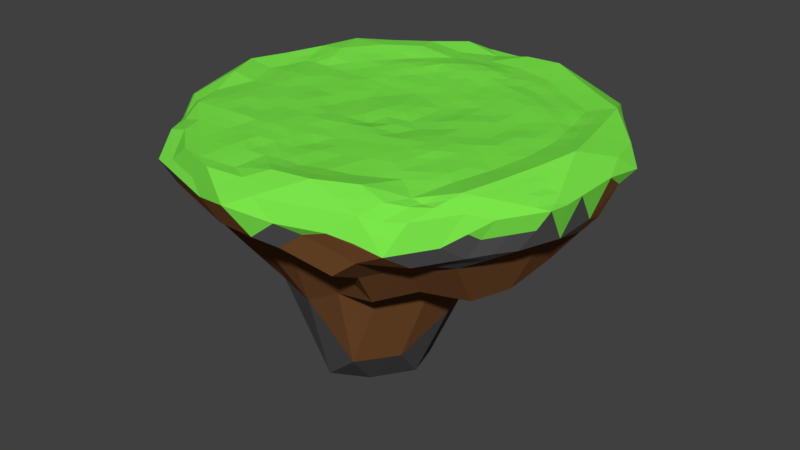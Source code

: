 # Source: islandforportal.blend  (saved by Blender 2.77.0; exported with 4.5.12 LTS)
import bpy
from mathutils import Matrix  # noqa: F401  (used for matrix-valued properties, if any)

bpy.ops.wm.read_factory_settings(use_empty=True)
scene = bpy.context.scene
scene.name = 'Scene'

# ---- collections
col_collection_1 = bpy.data.collections.new('Collection 1'); scene.collection.children.link(col_collection_1)

# ---- materials (node trees are filled in below, after node groups)
mat_grass = bpy.data.materials.new('grass')
mat_grass.alpha_threshold = 0.0
mat_grass.use_transparent_shadow = False
mat_grass.diffuse_color = (0.1978, 0.8, 0.06845, 1.0)
mat_grass.roughness = 0.5
mat_grass.specular_intensity = 0.0
mat_rock = bpy.data.materials.new('rock')
mat_rock.alpha_threshold = 0.0
mat_rock.use_transparent_shadow = False
mat_rock.diffuse_color = (0.09084, 0.09084, 0.09084, 1.0)
mat_rock.roughness = 0.5
mat_rock.specular_intensity = 0.0
mat_ground = bpy.data.materials.new('ground')
mat_ground.alpha_threshold = 0.0
mat_ground.use_transparent_shadow = False
mat_ground.diffuse_color = (0.1734, 0.07361, 0.02581, 1.0)
mat_ground.roughness = 0.5

# ---- material node trees

# ---- world
world_world = bpy.data.worlds.new('World'); scene.world = world_world
world_world.color = (0.05088, 0.05088, 0.05088)
world_world.use_sun_shadow = False
world_world.sun_shadow_jitter_overblur = 0.0
world_world.cycles.sampling_method = 'MANUAL'

# ---- meshes
me_icosphere = bpy.data.meshes.new('Icosphere')
me_icosphere.from_pydata([(0.2334, 0.1498, 6.737), (51.34, 37.28, 7.218), (-19.29, 60.23, 7.218), (-62.94, 0.1512, 7.218), (-19.29, -59.93, 4.873), (51.1, -36.98, 7.133), (19.75, 60.23, -9.336), (-50.87, 37.28, -9.336), (-50.87, -36.98, -9.336), (19.75, -59.93, -12.78), (63.4, 0.1512, -14.51), (0.2334, 0.1512, -63.1), (-11.24, 35.45, 7.603), (30.25, 21.96, 7.333), (18.8, 57.29, 8.464), (60.31, 0.1512, 8.464), (30.26, -21.67, 7.541), (-36.9, 0.1506, 7.166), (-48.37, 35.46, 8.464), (-11.24, -35.16, 7.389), (-48.37, -35.16, 6.116), (18.8, -56.99, 8.464), (67.4, 21.98, -2.1), (67.4, -21.67, 1.406), (0.2334, 70.78, 0.3102), (41.75, 57.29, 0.2723), (-66.94, 21.98, -2.062), (-41.28, 57.29, -2.062), (-41.28, -56.99, -3.141), (-66.94, -21.67, 0.3102), (42.23, -56.99, -5.781), (0.2334, -70.47, 0.3102), (48.84, 35.46, -10.8), (-18.33, 57.29, -16.49), (-59.84, 0.1512, -15.21), (-18.33, -56.99, -14.16), (48.84, -35.16, -15.85), (11.71, 35.46, -31.0), (37.36, 0.1512, -31.06), (-29.81, 21.98, -22.8), (-29.81, -21.67, -41.61), (11.71, -35.16, -60.6), (-7.413, 23.68, 6.228), (-3.591, 11.92, 5.863), (37.3, 27.08, 6.741), (44.32, 32.18, 6.031), (6.104, 58.27, 7.703), (-6.592, 59.25, 4.957), (57.32, 12.53, 7.703), (54.33, 24.9, 7.291), (37.3, -26.78, 6.809), (44.32, -31.88, 6.041), (-24.49, 0.1516, 6.664), (-12.14, 0.1512, 5.864), (-53.23, 23.69, 7.703), (-58.08, 11.92, 7.291), (-7.403, -23.36, 7.196), (-3.596, -11.63, 6.428), (-38.68, -43.42, 5.366), (-28.98, -51.67, 4.957), (29.65, -50.32, 7.703), (40.44, -43.65, 4.804), (62.05, 27.08, 2.655), (56.69, 32.18, 4.961), (66.07, -14.4, -9.668), (64.74, -7.124, -12.09), (-6.273, 67.26, 2.693), (-12.78, 63.74, 4.961), (34.42, 58.27, -4.524), (27.08, 59.25, -6.913), (-65.6, 14.7, 2.693), (-64.27, 7.426, 4.961), (-44.48, 50.62, -4.486), (-47.67, 43.95, -6.913), (-33.95, -57.97, -0.7375), (-26.62, -58.95, 4.961), (-61.58, -26.77, -9.016), (-56.23, -31.88, -11.44), (44.82, -50.32, 2.013), (47.83, -43.65, 4.525), (6.74, -66.96, -7.937), (13.25, -63.44, -10.36), (39.14, 43.72, -16.12), (29.45, 51.97, -9.924), (-29.18, 50.62, -10.47), (-40.03, 43.95, -9.924), (-56.85, -12.23, -14.85), (-53.86, -24.6, -14.35), (-5.637, -57.97, -13.8), (7.058, -58.95, -13.29), (53.69, -23.39, -15.48), (58.55, -11.62, -14.99), (14.39, 43.72, -20.09), (17.07, 51.97, -17.48), (24.99, 0.1512, -47.86), (12.61, 0.1512, -74.44), (-36.83, 27.08, -20.09), (-43.85, 32.18, -11.85), (-36.83, -26.77, -28.7), (-43.85, -31.88, -17.48), (14.39, -43.42, -32.45), (17.07, -51.67, -15.17), (-16.6, 51.97, 5.969), (-13.92, 43.72, 6.666), (10.25, 7.426, 5.863), (20.25, 14.69, 6.345), (40.49, 43.95, 7.292), (29.65, 50.62, 7.703), (54.25, -24.6, 7.3), (57.32, -12.23, 7.703), (10.25, -7.125, 6.095), (20.23, -14.38, 6.936), (-54.26, 0.1512, 5.969), (-45.59, 0.1534, 6.886), (-28.98, 51.97, 7.291), (-38.68, 43.72, 7.707), (-16.61, -51.69, 6.127), (-13.93, -43.44, 6.925), (-58.08, -11.62, 7.291), (-53.23, -23.39, 5.366), (-6.592, -58.95, 4.96), (6.104, -57.97, 7.703), (64.74, 7.426, -12.09), (66.07, 14.7, -4.523), (56.35, -31.88, 5.199), (61.87, -26.77, 3.36), (13.25, 63.74, -6.913), (6.74, 67.26, -4.486), (48.14, 43.95, 4.923), (44.94, 50.62, 2.655), (-56.23, 32.18, -6.913), (-61.58, 27.08, -4.486), (-26.62, 59.25, 4.961), (-33.95, 58.27, 2.693), (-47.67, -43.65, -6.913), (-44.48, -50.32, -4.486), (-64.27, -7.124, 4.961), (-65.6, -14.4, 2.693), (27.08, -58.95, -15.54), (34.42, -57.97, -9.668), (-12.78, -63.44, 4.961), (-6.273, -66.96, 2.693), (58.55, 11.92, -9.924), (53.69, 23.69, -10.47), (7.058, 59.25, -15.63), (-5.637, 58.27, -16.12), (-53.86, 24.9, -14.35), (-56.85, 12.53, -14.85), (-40.03, -43.65, -9.924), (-29.18, -50.32, -10.47), (29.45, -51.67, -18.4), (39.14, -43.42, -15.48), (4.058, 11.92, -48.74), (7.882, 23.69, -32.32), (54.72, 0.1512, -25.71), (46.04, 0.1512, -28.62), (-9.78, 7.426, -48.74), (-19.79, 14.7, -41.96), (-9.78, -7.124, -74.55), (-19.79, -14.4, -61.34), (4.058, -11.62, -74.89), (7.882, -23.39, -74.08), (28.81, -11.62, -47.05), (20.26, -23.39, -60.6), (41.19, -11.62, -29.25), (45.01, -23.39, -32.46), (24.08, -35.16, -29.55), (36.46, -35.16, -27.34), (-2.131, -30.67, -72.94), (-15.97, -26.17, -47.55), (1.694, -42.44, -39.91), (-8.319, -49.71, -21.95), (-25.98, -33.44, -39.73), (-22.16, -45.21, -27.34), (-29.81, -7.124, -41.52), (-29.81, 7.426, -31.48), (-39.82, -14.4, -29.27), (-49.83, -7.124, -18.7), (-39.82, 14.7, -20.94), (-49.83, 7.426, -22.97), (-15.97, 26.47, -49.18), (-2.131, 30.97, -49.18), (-25.98, 33.75, -38.18), (-22.16, 45.52, -36.42), (1.694, 42.74, -38.18), (-8.319, 50.01, -36.42), (20.26, 23.69, -31.43), (28.81, 11.92, -31.49), (24.08, 35.46, -29.21), (36.46, 35.46, -18.7), (41.19, 11.92, -29.21), (45.01, 23.69, -27.27), (61.21, -26.17, -10.09), (55.21, -30.67, -12.94), (58.87, -33.44, 0.7031), (50.75, -45.22, -5.111), (46.47, -42.44, -12.97), (45.0, -49.71, -10.8), (-5.955, -65.98, -8.363), (-12.14, -61.48, -11.26), (-13.6, -65.98, -3.151), (-27.44, -61.48, -3.151), (-25.98, -56.99, -11.26), (-33.63, -56.99, -8.363), (-64.57, -14.4, -9.442), (-62.21, -7.124, -12.32), (-66.94, -7.124, -4.226), (-66.94, 7.426, -4.226), (-62.21, 7.426, -12.32), (-64.57, 14.7, -9.442), (-33.63, 57.29, -4.927), (-25.98, 57.29, -7.866), (-27.44, 61.78, 0.2806), (-13.6, 66.28, 0.2806), (-12.14, 61.78, -7.866), (-5.955, 66.28, -4.927), (44.11, 50.01, -4.964), (46.47, 42.74, -7.903), (50.3, 45.52, -2.115), (58.85, 33.75, -2.115), (55.03, 30.97, -7.903), (61.21, 26.47, -4.964), (27.91, -61.48, -2.062), (14.07, -65.98, -2.062), (34.1, -56.99, 3.112), (26.45, -56.99, 5.79), (6.422, -65.98, 3.112), (12.61, -61.48, 5.79), (-49.83, -45.22, -2.062), (-58.38, -33.44, -2.062), (-43.64, -49.71, 3.112), (-46.01, -42.44, 3.443), (-60.75, -26.17, 3.112), (-54.56, -30.67, 3.443), (-58.38, 33.75, 0.3095), (-49.83, 45.52, -2.062), (-60.75, 26.47, 3.112), (-54.56, 30.97, 5.79), (-43.64, 50.01, 3.112), (-46.01, 42.74, 5.79), (14.07, 66.28, -2.062), (27.91, 61.78, -2.1), (6.422, 66.28, 3.112), (12.61, 61.78, 5.79), (34.1, 57.29, 3.074), (26.45, 57.29, 5.79), (67.4, 7.426, 0.3095), (67.4, -7.124, 0.3095), (65.04, 14.7, 3.112), (62.67, 7.426, 5.79), (65.04, -14.4, 3.112), (62.67, -7.124, 5.79), (26.46, -33.46, 6.978), (22.62, -45.22, 6.48), (16.42, -26.15, 7.121), (2.597, -30.65, 6.718), (8.792, -49.73, 6.68), (-1.224, -42.44, 6.78), (-23.63, -35.17, 6.927), (-36.01, -35.18, 6.762), (-19.78, -23.37, 7.093), (-28.32, -11.61, 7.085), (-44.55, -23.39, 6.522), (-40.72, -11.62, 6.625), (-40.72, 11.92, 6.593), (-44.55, 23.69, 8.809), (-28.34, 11.92, 6.32), (-19.78, 23.67, 6.835), (-35.99, 35.46, 8.809), (-23.62, 35.46, 6.61), (50.3, -7.124, 6.476), (40.28, -14.4, 6.584), (50.3, 7.421, 6.645), (40.28, 14.67, 6.826), (30.26, -7.125, 6.613), (30.25, 7.426, 6.602), (-1.226, 42.75, 7.378), (8.786, 50.01, 6.476), (2.59, 30.95, 6.777), (16.43, 26.45, 6.69), (22.62, 45.51, 6.614), (26.45, 33.75, 6.588), (33.47, 38.85, 6.238), (12.61, 38.24, 7.016), (-3.909, 50.99, 5.897), (20.24, 0.1506, 6.774), (40.3, 0.1491, 6.93), (47.31, -19.5, 5.897), (-26.3, 43.72, 8.228), (-32.12, 23.66, 7.029), (-49.4, 11.89, 6.334), (-49.4, -11.62, 5.897), (-32.16, -23.39, 6.817), (-26.3, -43.42, 5.897), (-3.926, -50.71, 6.43), (12.61, -37.94, 6.826), (33.48, -38.55, 6.1), (59.31, -19.5, 5.73), (65.04, 0.1512, 3.112), (66.07, 0.1512, -9.668), (37.29, 50.62, 5.22), (20.26, 61.78, 3.112), (20.58, 62.76, -4.486), (-36.31, 50.99, 5.257), (-52.2, 38.24, 3.112), (-53.03, 38.85, -4.486), (-59.41, -18.89, 5.257), (-52.2, -37.94, 0.7545), (-53.03, -38.55, -4.486), (-0.08491, -62.46, 5.257), (20.26, -61.48, 3.112), (20.58, -62.46, -4.486), (59.88, 19.2, -7.466), (52.66, 38.24, -5.022), (36.78, 50.99, -7.466), (0.5516, 62.76, -7.429), (-19.79, 61.78, -4.985), (-36.83, 50.62, -7.429), (-59.22, 19.8, -11.89), (-64.57, 0.1512, -9.462), (-59.22, -19.5, -11.89), (-36.83, -50.32, -7.429), (-19.79, -61.48, -8.393), (0.5516, -62.46, -10.83), (36.78, -50.69, -12.54), (53.52, -37.94, -10.14), (59.88, -18.89, -12.54), (49.87, 11.92, -26.82), (32.64, 23.69, -29.38), (16.43, 11.92, -42.39), (4.376, 50.99, -18.19), (-12.14, 38.24, -38.18), (-5.955, 19.2, -42.14), (-46.84, 19.8, -16.96), (-39.82, 0.1512, -29.39), (-19.79, 0.1512, -47.93), (-33.0, -38.55, -26.85), (-12.14, -37.94, -39.91), (-5.955, -18.89, -74.08), (26.77, -43.42, -30.45), (32.64, -23.39, -29.63), (16.43, -11.62, -73.74), (49.87, -11.62, -31.97), (4.376, -50.69, -21.47), (-46.84, -19.5, -22.49), (-33.0, 38.85, -36.0), (26.77, 43.72, -18.19), (53.35, -38.55, 2.605), (-20.11, -62.46, -0.801), (-65.6, 0.1512, 2.612), (-20.11, 62.76, 2.612), (53.5, 38.85, 2.574), (37.26, -50.32, 5.121), (-36.31, -50.69, 5.257), (-59.41, 19.2, 5.257), (-0.08491, 62.76, 5.257), (59.68, 19.8, 5.257), (6.413, -18.87, 7.071), (-15.97, -11.62, 6.12), (-15.97, 11.92, 5.993), (47.31, 19.8, 6.025), (6.418, 19.19, 6.319), (-1.679, 6.037, 6.267), (47.83, 34.73, 6.593), (-12.94, 59.74, 6.087), (52.83, 31.09, 7.254), (47.83, -34.43, 6.593), (-5.955, 0.1504, 6.299), (-60.51, 6.037, 7.254), (-1.685, -5.749, 6.801), (-24.13, -55.8, 4.915), (45.85, -40.31, 5.998), (54.02, 34.73, 6.089), (-16.03, 61.99, 6.089), (-63.6, 3.789, 6.089), (-22.95, -59.44, 4.917), (49.33, -40.31, 5.776), (-12.58, 39.59, 7.151), (25.26, 18.33, 6.703), (24.22, 53.95, 8.084), (58.82, -6.037, 8.084), (25.24, -18.02, 7.316), (-41.25, 0.1503, 7.248), (-43.52, 39.59, 8.084), (-12.58, -39.29, 7.009), (-50.8, -29.28, 5.741), (12.45, -57.48, 8.084), (64.63, -24.22, 2.383), (43.34, 53.95, 1.464), (-37.61, 57.78, 0.3155), (-66.27, -18.04, 1.502), (-3.02, -68.72, 1.502), (46.49, -51.1, -5.446), (-34.36, -59.23, -3.146), (-66.94, 14.7, -3.144), (-6.685, 68.53, 0.2954), (63.13, 27.86, -2.108), (7.152, -68.23, -0.8759), (22.62, -56.99, 7.127), (15.7, -59.23, 7.127), (-62.66, -27.56, -0.8759), (-47.19, -38.8, 4.78), (-51.46, -32.91, 4.78), (-45.56, 51.4, -2.062), (-51.46, 33.22, 7.127), (-47.19, 39.1, 7.127), (34.83, 59.54, -0.9138), (15.7, 59.54, 7.127), (22.62, 57.29, 7.127), (67.4, -14.4, 0.3098), (61.49, 3.789, 7.127), (61.49, -3.486, 7.127), (20.71, -51.1, 7.47), (-4.321, -32.9, 6.983), (-6.232, -38.8, 7.152), (-42.18, -35.16, 6.33), (-32.62, -5.735, 6.794), (-38.82, -5.743, 7.235), (-46.46, 29.58, 8.637), (-15.52, 29.56, 7.127), (-17.43, 35.46, 7.004), (35.27, -18.03, 7.083), (35.25, 18.31, 7.101), (30.27, 14.7, 6.694), (13.79, 53.65, 7.47), (23.34, 24.21, 7.127), (28.34, 27.84, 7.164), (-9.328, 29.58, 6.597), (-5.501, 17.8, 6.181), (33.75, 24.5, 7.255), (40.82, 29.64, 6.69), (12.45, 57.78, 8.084), (-0.244, 58.76, 6.33), (58.82, 6.339, 8.084), (55.82, 18.72, 7.497), (33.78, -24.22, 6.917), (40.82, -29.34, 6.69), (-30.7, 0.1516, 6.653), (-18.32, 0.1508, 6.651), (-50.8, 29.58, 8.084), (-55.65, 17.81, 7.497), (-9.323, -29.26, 7.045), (-5.498, -17.49, 6.819), (-43.52, -39.29, 5.741), (-33.83, -47.54, 5.162), (24.22, -53.65, 8.084), (35.07, -46.98, 6.33), (64.73, 24.53, 0.2778), (59.37, 29.63, 3.808), (-3.02, 69.02, 1.502), (-9.527, 65.5, 3.827), (-66.27, 18.34, 0.3155), (-64.94, 11.06, 3.827), (-37.61, -57.48, -1.939), (-30.28, -58.46, 2.112), (-64.26, -24.22, -4.353), (43.52, -53.65, -1.884), (46.32, -46.98, 3.269), (-17.95, 56.1, 6.593), (-15.26, 47.85, 6.303), (5.24, 3.789, 6.267), (15.25, 11.06, 5.907), (45.92, 40.62, 7.254), (35.07, 47.29, 7.519), (52.76, -30.79, 7.247), (55.77, -18.41, 7.517), (5.246, -3.498, 6.705), (15.25, -10.76, 6.219), (-58.6, 0.1512, 6.593), (-49.92, 0.1512, 6.292), (-24.13, 56.1, 7.254), (-33.83, 47.85, 7.515), (-17.95, -55.8, 5.422), (-15.27, -47.57, 6.672), (-60.51, -5.734, 7.254), (-55.65, -17.51, 6.329), (-12.94, -59.44, 4.915), (-0.244, -58.46, 6.33), (53.6, -34.43, 6.113), (59.11, -29.33, 4.279), (49.74, 40.62, 6.07), (46.54, 47.28, 3.789), (-22.95, 59.74, 6.089), (-30.28, 58.76, 3.827), (-63.6, -3.486, 6.089), (-64.94, -10.76, 3.827), (-16.03, -61.68, 4.917), (-9.527, -65.2, 3.827), (64.72, -23.92, -4.023), (63.14, -27.56, 1.055), (54.81, -39.33, -2.204), (-6.685, -68.23, -1.42), (-20.52, -63.73, -3.151), (-65.75, -18.04, -4.566), (-66.94, -14.4, -1.958), (-66.94, 0.1512, -4.226), (-37.45, 57.29, -3.494), (-34.36, 59.54, -0.8907), (-20.52, 64.03, 0.2806), (46.02, 51.4, -0.9215), (54.57, 39.63, -2.115), (34.83, -59.23, -3.467), (20.99, -63.73, -2.062), (37.92, -56.99, -0.8801), (30.27, -56.99, 4.451), (3.328, -68.23, 1.711), (9.516, -63.73, 4.451), (-45.56, -51.1, -2.601), (-54.11, -39.33, -2.062), (-42.46, -53.35, -0.01451), (-44.82, -46.07, 3.278), (-63.84, -23.92, 1.711), (-57.65, -28.42, 3.278), (-62.66, 27.86, -0.8763), (-54.11, 39.63, -0.8763), (-63.84, 24.22, 0.5249), (-57.65, 28.72, 4.451), (-42.46, 53.65, 0.5249), (-44.82, 46.38, 4.451), (7.152, 68.53, -0.876), (20.99, 64.03, -2.081), (3.328, 68.53, 1.711), (9.516, 64.03, 4.451), (37.92, 57.29, 1.673), (30.27, 57.29, 4.432), (67.4, 14.7, -0.8952), (67.4, 0.1512, 0.3095), (66.22, 18.34, 0.5059), (63.86, 11.06, 4.451), (66.21, -18.04, 1.847), (63.86, -10.76, 4.451), (28.36, -27.56, 6.937), (24.54, -39.33, 6.524), (23.35, -23.91, 7.092), (9.51, -28.4, 6.924), (13.79, -53.35, 7.48), (3.776, -46.08, 7.006), (-17.44, -35.16, 7.284), (-29.82, -35.18, 6.889), (-15.51, -29.26, 7.459), (-24.04, -17.49, 7.332), (-46.46, -29.28, 6.298), (-42.63, -17.51, 6.526), (-38.81, 6.037, 6.84), (-42.63, 17.77, 7.978), (-32.62, 6.037, 6.747), (-24.06, 17.8, 6.559), (-42.18, 35.46, 8.637), (-29.81, 35.46, 7.765), (55.3, -3.486, 7.47), (45.29, -10.76, 6.514), (55.3, 3.789, 7.47), (45.3, 11.04, 6.863), (30.26, -14.4, 7.285), (30.25, 0.1521, 6.541), (-6.225, 39.11, 7.598), (3.779, 46.38, 6.581), (-4.309, 33.21, 7.207), (9.516, 28.72, 6.295), (20.71, 51.4, 7.47), (24.54, 39.63, 6.902), (26.13, 48.07, 7.089), (36.99, 41.4, 6.638), (29.96, 36.29, 6.638), (28.05, 42.18, 6.456), (31.56, 44.74, 6.865), (31.87, 30.41, 6.626), (35.39, 32.97, 6.667), (38.9, 35.52, 6.158), (42.4, 38.06, 6.63), (15.7, 47.76, 6.488), (19.53, 35.99, 6.598), (5.684, 40.5, 7.475), (10.7, 44.13, 6.625), (17.62, 41.87, 6.749), (0.6809, 36.85, 7.492), (7.593, 34.6, 6.989), (14.52, 32.34, 7.049), (21.43, 30.07, 7.208), (-11.6, 55.61, 5.463), (1.097, 54.63, 6.8), (-8.916, 47.36, 6.255), (-10.26, 51.48, 5.933), (-5.251, 55.12, 5.427), (-7.573, 43.23, 6.938), (-2.568, 46.87, 6.268), (2.438, 50.5, 6.187), (7.445, 54.14, 7.089), (25.23, -10.75, 7.12), (15.25, -3.485, 6.236), (25.24, 3.787, 6.727), (25.24, -3.484, 6.744), (20.25, -7.119, 6.394), (25.26, 11.06, 6.259), (20.25, 7.421, 6.384), (15.25, 3.788, 5.973), (10.25, 0.1512, 5.863), (35.27, -10.77, 6.97), (35.28, 3.789, 6.411), (45.3, -3.487, 6.659), (40.29, -7.133, 6.966), (35.28, -3.488, 6.484), (50.3, 0.1512, 6.477), (45.31, 3.791, 6.916), (40.29, 7.426, 6.562), (35.28, 11.06, 6.411), (49.32, -28.24, 6.63), (42.32, -23.15, 6.571), (52.31, -15.86, 6.8), (50.82, -22.05, 6.594), (45.81, -25.69, 5.966), (53.81, -9.674, 7.089), (48.8, -13.31, 6.187), (43.8, -16.95, 6.228), (38.8, -20.59, 6.783), (-37.33, 39.59, 8.257), (-27.64, 47.85, 7.758), (-24.96, 39.59, 7.573), (-31.15, 39.59, 8.518), (-32.49, 43.72, 7.998), (-18.77, 39.59, 6.807), (-20.11, 43.72, 7.584), (-21.45, 47.85, 7.106), (-22.79, 51.97, 6.63), (-40.27, 29.58, 8.809), (-27.88, 29.57, 6.787), (-36.41, 17.77, 6.927), (-38.35, 23.68, 7.812), (-34.08, 29.58, 7.712), (-34.53, 11.92, 6.411), (-30.26, 17.81, 6.426), (-25.96, 23.68, 6.797), (-21.69, 29.54, 7.226), (-56.17, 6.037, 6.63), (-51.31, 17.81, 6.809), (-47.5, 6.033, 6.611), (-51.83, 6.036, 5.947), (-53.74, 11.92, 6.601), (-43.16, 6.037, 6.893), (-45.07, 11.89, 6.698), (-46.97, 17.79, 7.517), (-48.89, 23.69, 8.258), (-48.89, -23.39, 5.921), (-53.74, -11.62, 6.594), (-45.06, -11.62, 6.225), (-46.97, -17.51, 6.187), (-51.31, -17.51, 5.632), (-43.15, -5.737, 6.76), (-47.49, -5.734, 6.255), (-51.83, -5.734, 5.933), (-56.17, -5.734, 6.63), (-40.28, -29.29, 6.836), (-36.44, -17.51, 6.702), (-27.89, -29.28, 6.62), (-34.08, -29.28, 6.562), (-38.38, -23.4, 6.845), (-21.71, -29.27, 7.101), (-25.97, -23.38, 6.904), (-30.24, -17.5, 7.126), (-34.52, -11.62, 6.997), (-22.79, -51.67, 5.463), (-32.49, -43.42, 5.632), (-20.12, -43.43, 6.426), (-21.45, -47.54, 5.936), (-27.64, -47.54, 5.427), (-18.78, -39.3, 6.972), (-24.96, -39.29, 6.245), (-31.15, -39.29, 6.296), (-37.34, -39.29, 5.942), (7.447, -53.84, 7.173), (-5.261, -54.84, 5.715), (-2.568, -46.57, 6.889), (2.447, -50.22, 6.829), (1.098, -54.33, 6.844), (-7.572, -42.93, 6.907), (-8.916, -47.06, 6.301), (-10.27, -51.22, 6.35), (-11.6, -55.33, 5.699), (15.71, -47.49, 6.818), (5.689, -40.19, 6.93), (19.54, -35.7, 7.069), (17.63, -41.6, 6.933), (10.7, -43.83, 6.583), (21.45, -29.8, 7.206), (14.52, -32.04, 7.052), (7.602, -34.29, 6.839), (0.685, -36.55, 6.411), (42.4, -37.76, 5.464), (31.56, -44.43, 6.8), (35.4, -32.68, 6.63), (38.9, -35.23, 6.228), (36.98, -41.1, 5.428), (31.87, -30.11, 6.62), (29.98, -36.01, 6.636), (28.05, -41.88, 6.187), (26.13, -47.77, 7.089), (63.35, -20.59, 3.686), (57.83, -25.69, 5.464), (61.18, -13.31, 5.523), (62.32, -16.95, 4.284), (60.59, -23.14, 4.545), (60.0, -9.674, 6.746), (58.45, -15.86, 6.523), (56.56, -22.05, 6.533), (55.08, -28.24, 6.267), (66.22, -10.76, 1.711), (63.86, -3.486, 4.451), (66.22, 3.789, 1.711), (66.22, -3.486, 1.711), (65.04, -7.124, 3.112), (66.22, 11.06, 1.711), (65.04, 7.426, 3.112), (63.86, 3.789, 4.451), (62.67, 0.1512, 5.79), (39.52, 53.95, 2.865), (42.72, 47.28, 5.071), (31.87, 53.95, 5.505), (35.7, 53.95, 4.147), (41.12, 50.62, 3.938), (28.05, 53.95, 6.746), (33.47, 50.62, 6.462), (38.89, 47.29, 6.263), (44.32, 43.95, 6.107), (31.0, 59.54, 0.4871), (23.35, 59.54, 4.451), (17.17, 64.03, 0.5249), (24.08, 61.78, 0.5059), (27.18, 59.54, 3.093), (10.25, 66.28, 0.5249), (13.34, 64.03, 3.112), (16.43, 61.78, 4.451), (19.53, 59.54, 5.79), (-38.8, 54.14, 2.902), (-31.46, 55.12, 5.109), (-41.16, 46.87, 5.523), (-39.98, 50.5, 4.184), (-35.13, 54.63, 3.975), (-42.34, 43.23, 6.746), (-37.5, 47.36, 6.496), (-32.65, 51.48, 6.274), (-27.8, 55.61, 6.126), (-46.74, 47.77, 0.5249), (-49.1, 40.49, 4.451), (-55.29, 35.99, 1.711), (-51.01, 41.88, 0.5249), (-47.92, 44.13, 3.112), (-59.57, 30.11, 1.711), (-56.47, 32.36, 3.112), (-53.38, 34.61, 4.451), (-50.28, 36.85, 5.79), (-63.17, -20.28, 2.902), (-61.84, -13.01, 5.109), (-56.99, -24.78, 4.35), (-60.08, -22.53, 4.184), (-62.51, -16.65, 3.975), (-53.89, -27.03, 4.405), (-56.32, -21.14, 5.312), (-58.75, -15.26, 6.274), (-61.18, -9.372, 6.126), (-59.57, -29.81, 0.5249), (-53.38, -34.3, 2.099), (-51.01, -41.58, -0.6538), (-55.29, -35.69, -0.6538), (-56.47, -32.05, 1.933), (-46.74, -47.46, 0.5249), (-47.92, -43.83, 1.933), (-49.1, -40.19, 2.099), (-50.28, -36.55, 3.443), (0.07423, -66.47, 2.902), (-6.432, -62.95, 5.109), (6.263, -61.97, 5.523), (3.168, -64.22, 4.184), (-3.179, -64.71, 3.975), (9.357, -59.72, 6.746), (3.009, -60.21, 6.48), (-3.338, -60.7, 5.107), (-9.686, -61.19, 4.959), (10.25, -65.98, 0.5249), (16.43, -61.48, 4.451), (24.08, -61.48, 0.5249), (17.17, -63.73, 0.5249), (13.34, -63.73, 3.112), (31.0, -59.23, 0.5249), (27.18, -59.23, 3.112), (23.35, -59.23, 4.451), (19.53, -59.23, 5.79), (-30.54, 59.54, -2.323), (-64.57, -7.124, -9.452), (-65.75, -10.76, -6.834), (-65.75, -3.486, -6.844), (-65.75, 3.789, -6.844), (-63.08, -20.59, -9.229), (57.79, -32.05, -9.796), (60.46, -29.81, -4.375), (56.2, -35.69, -4.719), (52.14, -41.58, -7.626), (60.37, -30.11, 2.032), (52.05, -41.88, -1.253), (54.85, -35.21, 3.902), (57.61, -32.66, 2.983), (56.11, -35.99, 1.654), (52.09, -37.76, 4.862), (50.59, -41.1, 3.565), (49.09, -44.43, 2.309), (47.79, -47.77, -1.549), (-9.939, -66.47, -0.229), (-23.78, -61.97, -1.976), (-16.45, -62.95, 2.08), (-13.19, -64.71, 0.946), (-16.86, -64.22, -1.976), (-19.7, -61.19, 4.961), (-23.36, -60.7, 2.08), (-27.03, -60.21, -0.7693), (-30.7, -59.72, -1.944), (-66.27, -10.76, -0.7666), (-66.27, 3.789, -0.8072), (-64.94, -3.486, 3.786), (-65.6, -7.124, 2.652), (-66.27, -3.486, -0.8072), (-64.27, 0.1512, 4.961), (-64.94, 3.789, 3.786), (-65.6, 7.426, 2.652), (-66.27, 11.06, -0.7666), (-30.7, 60.03, 1.487), (-16.86, 64.52, 1.446), (-23.36, 61.01, 3.786), (-27.03, 60.52, 2.652), (-23.78, 62.27, 1.446), (-19.7, 61.5, 4.961), (-16.45, 63.25, 3.786), (-13.19, 65.01, 2.652), (-9.939, 66.77, 1.487), (47.62, 48.07, 0.27), (56.17, 36.3, 0.2294), (50.82, 41.4, 3.749), (49.22, 44.73, 2.615), (51.9, 42.18, 0.2294), (52.42, 38.06, 4.942), (55.09, 35.51, 3.768), (57.77, 32.96, 2.615), (60.45, 30.41, 0.27), (39.4, -53.65, 1.794), (31.87, -53.65, 5.523), (42.41, -46.98, 4.246), (40.91, -50.32, 2.989), (35.67, -53.65, 4.036), (44.02, -43.65, 4.222), (38.84, -46.98, 4.935), (33.47, -50.32, 6.48), (28.05, -53.65, 6.746), (-38.8, -53.84, 1.187), (-41.16, -46.56, 4.35), (-31.46, -54.82, 5.109), (-35.13, -54.33, 2.26), (-39.98, -50.2, 4.184), (-27.8, -55.31, 4.959), (-32.65, -51.18, 5.107), (-37.49, -47.05, 5.312), (-42.34, -42.93, 4.405), (-63.17, 20.59, 2.902), (-56.99, 25.08, 5.523), (-61.84, 13.31, 5.109), (-62.51, 16.95, 3.975), (-60.08, 22.83, 4.184), (-61.18, 9.674, 6.126), (-58.75, 15.56, 6.274), (-56.32, 21.44, 6.48), (-53.89, 27.33, 6.746), (0.07423, 66.77, 2.902), (6.263, 62.27, 5.523), (-6.432, 63.25, 5.109), (-3.179, 65.01, 3.975), (3.168, 64.52, 4.184), (-9.686, 61.5, 4.959), (-3.338, 61.01, 5.107), (3.009, 60.52, 6.48), (9.357, 60.03, 6.746), (63.54, 20.89, 2.884), (61.18, 13.61, 5.523), (58.19, 25.99, 5.109), (60.87, 23.44, 3.956), (62.36, 17.25, 4.184), (55.51, 28.54, 6.126), (57.01, 22.35, 6.274), (58.5, 16.17, 6.48), (60.0, 9.977, 6.746), (18.32, -20.26, 7.195), (4.503, -24.75, 7.055), (8.334, -13.01, 6.756), (13.34, -16.64, 6.381), (11.41, -22.5, 7.204), (3.335, -9.385, 6.497), (1.415, -15.26, 5.967), (-0.4948, -21.11, 7.105), (-2.408, -27.0, 6.783), (-13.59, -23.36, 7.096), (-22.12, -11.6, 7.117), (-9.779, -11.62, 6.588), (-11.68, -17.49, 6.571), (-17.85, -17.48, 7.036), (-7.871, -5.742, 6.161), (-14.05, -5.733, 6.271), (-20.23, -5.73, 6.457), (-26.41, -5.732, 6.628), (-26.4, 6.036, 6.705), (-17.87, 17.8, 6.356), (-14.06, 6.036, 5.908), (-20.23, 6.032, 6.486), (-22.15, 11.92, 6.461), (-7.867, 6.037, 5.863), (-9.779, 11.92, 5.959), (-11.68, 17.8, 6.432), (-13.6, 23.68, 6.407), (53.81, 9.977, 7.094), (43.79, 17.18, 6.814), (50.82, 22.35, 6.6), (52.31, 16.16, 6.824), (48.8, 13.57, 6.649), (49.32, 28.54, 6.632), (45.81, 26.0, 6.315), (42.3, 23.44, 6.599), (38.74, 20.83, 7.117), (-2.405, 27.31, 6.604), (11.43, 22.83, 6.262), (1.415, 15.56, 5.887), (-0.4965, 21.43, 6.279), (4.507, 25.07, 6.548), (3.328, 9.674, 5.863), (8.333, 13.31, 6.039), (13.33, 16.94, 6.34), (18.34, 20.57, 6.491)], [], [(0, 460, 362), (1, 363, 365), (0, 362, 367), (0, 367, 369), (0, 369, 466), (1, 365, 372), (2, 364, 373), (3, 368, 374), (4, 370, 375), (5, 371, 376), (1, 372, 480), (2, 373, 482), (3, 374, 484), (4, 375, 486), (5, 376, 478), (6, 83, 93), (7, 85, 97), (8, 87, 99), (9, 89, 101), (10, 91, 154), (38, 162, 94), (38, 164, 162), (36, 151, 167), (41, 168, 161), (41, 170, 168), (35, 149, 173), (40, 174, 159), (40, 176, 174), (34, 147, 179), (39, 180, 157), (39, 182, 180), (33, 145, 185), (37, 186, 153), (37, 188, 186), (32, 143, 191), (23, 488, 192, 64), (23, 489, 488), (30, 139, 197), (31, 198, 80), (31, 491, 200, 198), (28, 135, 203), (29, 493, 455), (29, 494, 493), (26, 131, 209), (27, 496, 210, 72), (27, 497, 496), (24, 127, 215), (25, 216, 68), (25, 499, 218, 216), (22, 123, 221), (30, 501, 222, 139), (30, 503, 501), (21, 386, 399), (28, 507, 228, 135), (28, 509, 507), (20, 385, 402), (26, 513, 234, 131), (26, 515, 513), (18, 383, 405), (24, 519, 240, 127), (24, 521, 519), (14, 379, 408), (22, 525, 246, 123), (22, 527, 525), (15, 380, 411), (16, 531, 435), (16, 533, 531), (19, 384, 414), (19, 537, 384), (19, 539, 537), (17, 382, 417), (17, 543, 382), (17, 545, 543), (12, 377, 420), (15, 549, 380), (15, 551, 549), (13, 378, 423), (12, 555, 377), (12, 557, 555), (13, 429, 426), (280, 561, 559), (281, 563, 560), (280, 564, 561), (282, 562, 565), (281, 566, 563), (44, 430, 567), (282, 568, 562), (45, 363, 569), (277, 570, 424), (276, 572, 556), (277, 573, 570), (283, 571, 574), (276, 575, 572), (278, 558, 576), (283, 577, 571), (279, 425, 578), (102, 579, 458), (103, 581, 459), (102, 582, 579), (284, 580, 583), (103, 584, 581), (276, 556, 585), (284, 586, 580), (277, 424, 587), (274, 588, 553), (275, 590, 554), (274, 591, 588), (285, 589, 592), (275, 593, 590), (105, 461, 594), (285, 595, 589), (104, 460, 596), (271, 597, 421), (270, 599, 550), (271, 600, 597), (286, 598, 601), (270, 602, 599), (272, 552, 603), (286, 604, 598), (273, 422, 605), (108, 606, 464), (109, 608, 465), (108, 609, 606), (287, 607, 610), (109, 611, 608), (270, 550, 612), (287, 613, 607), (271, 421, 614), (268, 615, 547), (269, 617, 548), (268, 618, 615), (288, 616, 619), (269, 620, 617), (103, 459, 621), (288, 622, 616), (102, 458, 623), (265, 624, 418), (264, 626, 544), (265, 627, 624), (289, 625, 628), (264, 629, 626), (266, 546, 630), (289, 631, 625), (267, 419, 632), (112, 633, 468), (113, 635, 469), (112, 636, 633), (290, 634, 637), (113, 638, 635), (264, 544, 639), (290, 640, 634), (265, 418, 641), (262, 642, 541), (263, 644, 542), (262, 645, 642), (291, 643, 646), (263, 647, 644), (113, 469, 648), (291, 649, 643), (112, 468, 650), (259, 651, 415), (258, 653, 538), (259, 654, 651), (292, 652, 655), (258, 656, 653), (260, 540, 657), (292, 658, 652), (261, 416, 659), (116, 660, 472), (117, 662, 473), (116, 663, 660), (293, 661, 664), (117, 665, 662), (258, 538, 666), (293, 667, 661), (259, 415, 668), (256, 669, 535), (257, 671, 536), (256, 672, 669), (294, 670, 673), (257, 674, 671), (117, 473, 675), (294, 676, 670), (116, 472, 677), (253, 678, 412), (252, 680, 532), (253, 681, 678), (295, 679, 682), (252, 683, 680), (254, 534, 684), (295, 685, 679), (255, 413, 686), (51, 687, 366), (50, 689, 436), (51, 690, 687), (296, 688, 691), (50, 692, 689), (252, 532, 693), (296, 694, 688), (253, 412, 695), (250, 696, 529), (251, 698, 530), (250, 699, 696), (297, 697, 700), (251, 701, 698), (109, 465, 702), (297, 703, 697), (108, 464, 704), (247, 705, 409), (246, 707, 526), (247, 708, 705), (298, 706, 709), (246, 710, 707), (248, 528, 711), (298, 712, 706), (249, 410, 713), (122, 65, 10), (123, 299, 122), (122, 299, 65), (299, 64, 65), (123, 246, 299), (246, 526, 247, 299), (299, 247, 64), (247, 409, 23, 64), (244, 714, 523), (245, 716, 524), (244, 717, 714), (300, 715, 718), (245, 719, 716), (107, 463, 720), (300, 721, 715), (106, 462, 722), (241, 723, 406), (240, 725, 520), (241, 726, 723), (301, 724, 727), (240, 728, 725), (242, 522, 729), (301, 730, 724), (243, 407, 731), (126, 69, 6), (127, 302, 126), (126, 302, 69), (302, 68, 69), (127, 240, 302), (240, 520, 241, 302), (302, 241, 68), (241, 406, 25, 68), (238, 732, 517), (239, 734, 518), (238, 735, 732), (303, 733, 736), (239, 737, 734), (115, 471, 738), (303, 739, 733), (114, 470, 740), (235, 741, 403), (234, 743, 514), (235, 744, 741), (304, 742, 745), (234, 746, 743), (236, 516, 747), (304, 748, 742), (237, 404, 749), (130, 73, 7), (131, 305, 130), (130, 305, 73), (305, 72, 73), (131, 234, 305), (234, 514, 235, 305), (305, 235, 72), (235, 403, 27, 72), (232, 750, 511), (233, 752, 512), (232, 753, 750), (306, 751, 754), (233, 755, 752), (119, 475, 756), (306, 757, 751), (118, 474, 758), (229, 759, 400), (228, 761, 508), (229, 762, 759), (307, 760, 763), (228, 764, 761), (230, 510, 765), (307, 766, 760), (231, 401, 767), (134, 77, 8), (135, 308, 134), (134, 308, 77), (308, 76, 77), (135, 228, 308), (228, 508, 229, 308), (308, 229, 76), (400, 29, 455), (226, 768, 505), (227, 770, 506), (226, 771, 768), (309, 769, 772), (227, 773, 770), (121, 477, 774), (309, 775, 769), (120, 476, 776), (223, 777, 397), (222, 779, 502), (223, 780, 777), (310, 778, 781), (222, 782, 779), (224, 504, 783), (310, 784, 778), (225, 398, 785), (138, 81, 9), (139, 311, 138), (138, 311, 81), (311, 80, 81), (139, 222, 311), (222, 502, 223, 311), (311, 223, 80), (223, 397, 31, 80), (220, 143, 32), (221, 312, 220), (220, 312, 143), (312, 142, 143), (221, 123, 312), (123, 122, 312), (312, 122, 142), (122, 10, 142), (217, 220, 32), (216, 313, 217), (217, 313, 220), (313, 221, 220), (216, 218, 313), (218, 500, 219, 313), (313, 219, 221), (219, 396, 22, 221), (69, 83, 6), (68, 314, 69), (69, 314, 83), (314, 82, 83), (68, 216, 314), (216, 217, 314), (314, 217, 82), (217, 32, 82), (214, 145, 33), (215, 315, 214), (214, 315, 145), (315, 144, 145), (215, 127, 315), (127, 126, 315), (315, 126, 144), (126, 6, 144), (211, 214, 33), (210, 316, 211), (211, 316, 214), (316, 215, 214), (210, 786, 212, 316), (212, 498, 213, 316), (316, 213, 215), (213, 395, 24, 215), (73, 85, 7), (72, 317, 73), (73, 317, 85), (317, 84, 85), (72, 210, 317), (210, 211, 317), (317, 211, 84), (211, 33, 84), (208, 147, 34), (209, 318, 208), (208, 318, 147), (318, 146, 147), (209, 131, 318), (131, 130, 318), (318, 130, 146), (130, 7, 146), (205, 208, 34), (204, 787, 319, 205), (205, 319, 208), (319, 209, 208), (204, 788, 787), (206, 495, 789), (319, 790, 207, 209), (207, 394, 26, 209), (77, 87, 8), (76, 320, 77), (77, 320, 87), (320, 86, 87), (76, 791, 204, 320), (204, 205, 320), (320, 205, 86), (205, 34, 86), (202, 149, 35), (203, 321, 202), (202, 321, 149), (321, 148, 149), (203, 135, 321), (135, 134, 321), (321, 134, 148), (134, 8, 148), (199, 202, 35), (198, 322, 199), (199, 322, 202), (322, 203, 202), (198, 200, 322), (200, 492, 201, 322), (322, 201, 203), (201, 393, 28, 203), (81, 89, 9), (80, 323, 81), (81, 323, 89), (323, 88, 89), (80, 198, 323), (198, 199, 323), (323, 199, 88), (199, 35, 88), (196, 151, 36), (197, 324, 196), (196, 324, 151), (324, 150, 151), (197, 139, 324), (139, 138, 324), (324, 138, 150), (138, 9, 150), (193, 196, 36), (192, 792, 325, 193), (193, 325, 196), (325, 197, 196), (192, 793, 792), (194, 490, 794), (325, 795, 195, 197), (195, 392, 30, 197), (65, 91, 10), (64, 326, 65), (65, 326, 91), (326, 90, 91), (64, 192, 326), (192, 193, 326), (326, 193, 90), (193, 36, 90), (190, 155, 38), (191, 327, 190), (190, 327, 155), (327, 154, 155), (191, 143, 327), (143, 142, 327), (327, 142, 154), (142, 10, 154), (187, 190, 38), (186, 328, 187), (187, 328, 190), (328, 191, 190), (186, 188, 328), (188, 189, 328), (328, 189, 191), (189, 32, 191), (152, 95, 11), (153, 329, 152), (152, 329, 95), (329, 94, 95), (153, 186, 329), (186, 187, 329), (329, 187, 94), (187, 38, 94), (184, 92, 37), (185, 330, 184), (184, 330, 92), (330, 93, 92), (185, 145, 330), (145, 144, 330), (330, 144, 93), (144, 6, 93), (181, 184, 37), (180, 331, 181), (181, 331, 184), (331, 185, 184), (180, 182, 331), (182, 183, 331), (331, 183, 185), (183, 33, 185), (156, 152, 11), (157, 332, 156), (156, 332, 152), (332, 153, 152), (157, 180, 332), (180, 181, 332), (332, 181, 153), (181, 37, 153), (178, 96, 39), (179, 333, 178), (178, 333, 96), (333, 97, 96), (179, 147, 333), (147, 146, 333), (333, 146, 97), (146, 7, 97), (175, 178, 39), (174, 334, 175), (175, 334, 178), (334, 179, 178), (174, 176, 334), (176, 177, 334), (334, 177, 179), (177, 34, 179), (158, 156, 11), (159, 335, 158), (158, 335, 156), (335, 157, 156), (159, 174, 335), (174, 175, 335), (335, 175, 157), (175, 39, 157), (172, 98, 40), (173, 336, 172), (172, 336, 98), (336, 99, 98), (173, 149, 336), (149, 148, 336), (336, 148, 99), (148, 8, 99), (169, 172, 40), (168, 337, 169), (169, 337, 172), (337, 173, 172), (168, 170, 337), (170, 171, 337), (337, 171, 173), (171, 35, 173), (160, 158, 11), (161, 338, 160), (160, 338, 158), (338, 159, 158), (161, 168, 338), (168, 169, 338), (338, 169, 159), (169, 40, 159), (166, 100, 41), (167, 339, 166), (166, 339, 100), (339, 101, 100), (167, 151, 339), (151, 150, 339), (339, 150, 101), (150, 9, 101), (163, 166, 41), (162, 340, 163), (163, 340, 166), (340, 167, 166), (162, 164, 340), (164, 165, 340), (340, 165, 167), (165, 36, 167), (95, 160, 11), (94, 341, 95), (95, 341, 160), (341, 161, 160), (94, 162, 341), (162, 163, 341), (341, 163, 161), (163, 41, 161), (155, 164, 38), (154, 342, 155), (155, 342, 164), (342, 165, 164), (154, 91, 342), (91, 90, 342), (342, 90, 165), (90, 36, 165), (100, 170, 41), (101, 343, 100), (100, 343, 170), (343, 171, 170), (101, 89, 343), (89, 88, 343), (343, 88, 171), (88, 35, 171), (98, 176, 40), (99, 344, 98), (98, 344, 176), (344, 177, 176), (99, 87, 344), (87, 86, 344), (344, 86, 177), (86, 34, 177), (96, 182, 39), (97, 345, 96), (96, 345, 182), (345, 183, 182), (97, 85, 345), (85, 84, 345), (345, 84, 183), (84, 33, 183), (92, 188, 37), (93, 346, 92), (92, 346, 188), (346, 189, 188), (93, 83, 346), (83, 82, 346), (346, 82, 189), (82, 32, 189), (125, 796, 387), (124, 798, 479), (125, 799, 796), (347, 797, 800), (124, 801, 798), (79, 457, 802), (347, 803, 797), (78, 456, 804), (141, 805, 391), (140, 807, 487), (141, 808, 805), (348, 806, 809), (140, 810, 807), (75, 454, 811), (348, 812, 806), (74, 453, 813), (137, 814, 390), (136, 816, 485), (137, 817, 814), (349, 815, 818), (136, 819, 816), (71, 452, 820), (349, 821, 815), (70, 451, 822), (133, 823, 389), (132, 825, 483), (133, 826, 823), (350, 824, 827), (132, 828, 825), (67, 450, 829), (350, 830, 824), (66, 449, 831), (129, 832, 388), (128, 834, 481), (129, 835, 832), (351, 833, 836), (128, 837, 834), (63, 448, 838), (351, 839, 833), (62, 447, 840), (78, 841, 456), (79, 843, 457), (78, 844, 841), (352, 842, 845), (79, 846, 843), (61, 446, 847), (352, 848, 842), (60, 445, 849), (74, 850, 453), (75, 852, 454), (74, 853, 850), (353, 851, 854), (75, 855, 852), (59, 444, 856), (353, 857, 851), (58, 443, 858), (70, 859, 451), (71, 861, 452), (70, 862, 859), (354, 860, 863), (71, 864, 861), (55, 440, 865), (354, 866, 860), (54, 439, 867), (66, 868, 449), (67, 870, 450), (66, 871, 868), (355, 869, 872), (67, 873, 870), (47, 432, 874), (355, 875, 869), (46, 431, 876), (62, 877, 447), (63, 879, 448), (62, 880, 877), (356, 878, 881), (63, 882, 879), (49, 434, 883), (356, 884, 878), (48, 433, 885), (111, 886, 381), (110, 888, 467), (111, 889, 886), (357, 887, 890), (110, 891, 888), (57, 442, 892), (357, 893, 887), (56, 441, 894), (56, 895, 441), (57, 897, 442), (56, 898, 895), (358, 896, 899), (57, 900, 897), (53, 438, 901), (358, 902, 896), (52, 437, 903), (52, 904, 437), (53, 906, 438), (52, 907, 904), (359, 905, 908), (53, 909, 906), (43, 428, 910), (359, 911, 905), (42, 427, 912), (48, 913, 433), (49, 915, 434), (48, 916, 913), (360, 914, 917), (49, 918, 915), (45, 430, 919), (360, 920, 914), (44, 429, 921), (42, 922, 427), (43, 924, 428), (42, 925, 922), (361, 923, 926), (43, 927, 924), (104, 461, 928), (361, 929, 923), (105, 378, 930), (930, 425, 279), (930, 378, 425), (378, 13, 425), (923, 930, 279), (923, 929, 930), (929, 105, 930), (928, 929, 361), (928, 461, 929), (461, 105, 929), (924, 928, 361), (924, 927, 928), (927, 104, 928), (926, 558, 278), (926, 923, 558), (923, 279, 558), (922, 926, 278), (922, 925, 926), (925, 361, 926), (428, 925, 42), (428, 924, 925), (924, 361, 925), (427, 557, 12), (427, 922, 557), (922, 278, 557), (921, 422, 273), (921, 429, 422), (429, 13, 422), (914, 921, 273), (914, 920, 921), (920, 44, 921), (919, 920, 360), (919, 430, 920), (430, 44, 920), (915, 919, 360), (915, 918, 919), (918, 45, 919), (917, 552, 272), (917, 914, 552), (914, 273, 552), (913, 917, 272), (913, 916, 917), (916, 360, 917), (434, 916, 48), (434, 915, 916), (915, 360, 916), (433, 551, 15), (433, 913, 551), (913, 272, 551), (912, 419, 267), (912, 427, 419), (427, 12, 419), (905, 912, 267), (905, 911, 912), (911, 42, 912), (910, 911, 359), (910, 428, 911), (428, 42, 911), (906, 910, 359), (906, 909, 910), (909, 43, 910), (908, 546, 266), (908, 905, 546), (905, 267, 546), (904, 908, 266), (904, 907, 908), (907, 359, 908), (438, 907, 52), (438, 906, 907), (906, 359, 907), (437, 545, 17), (437, 904, 545), (904, 266, 545), (903, 416, 261), (903, 437, 416), (437, 17, 416), (896, 903, 261), (896, 902, 903), (902, 52, 903), (901, 902, 358), (901, 438, 902), (438, 52, 902), (897, 901, 358), (897, 900, 901), (900, 53, 901), (899, 540, 260), (899, 896, 540), (896, 261, 540), (895, 899, 260), (895, 898, 899), (898, 358, 899), (442, 898, 56), (442, 897, 898), (897, 358, 898), (441, 539, 19), (441, 895, 539), (895, 260, 539), (894, 413, 255), (894, 441, 413), (441, 19, 413), (887, 894, 255), (887, 893, 894), (893, 56, 894), (892, 893, 357), (892, 442, 893), (442, 56, 893), (888, 892, 357), (888, 891, 892), (891, 57, 892), (890, 534, 254), (890, 887, 534), (887, 255, 534), (886, 890, 254), (886, 889, 890), (889, 357, 890), (467, 889, 111), (467, 888, 889), (888, 357, 889), (381, 533, 16), (381, 886, 533), (886, 254, 533), (885, 410, 249), (885, 433, 410), (433, 15, 410), (878, 885, 249), (878, 884, 885), (884, 48, 885), (883, 884, 356), (883, 434, 884), (434, 48, 884), (879, 883, 356), (879, 882, 883), (882, 49, 883), (881, 528, 248), (881, 878, 528), (878, 249, 528), (877, 881, 248), (877, 880, 881), (880, 356, 881), (448, 880, 62), (448, 879, 880), (879, 356, 880), (447, 527, 22), (447, 877, 527), (877, 248, 527), (876, 407, 243), (876, 431, 407), (431, 14, 407), (869, 876, 243), (869, 875, 876), (875, 46, 876), (874, 875, 355), (874, 432, 875), (432, 46, 875), (870, 874, 355), (870, 873, 874), (873, 47, 874), (872, 522, 242), (872, 869, 522), (869, 243, 522), (868, 872, 242), (868, 871, 872), (871, 355, 872), (450, 871, 66), (450, 870, 871), (870, 355, 871), (449, 521, 24), (449, 868, 521), (868, 242, 521), (867, 404, 237), (867, 439, 404), (439, 18, 404), (860, 867, 237), (860, 866, 867), (866, 54, 867), (865, 866, 354), (865, 440, 866), (440, 54, 866), (861, 865, 354), (861, 864, 865), (864, 55, 865), (863, 516, 236), (863, 860, 516), (860, 237, 516), (859, 863, 236), (859, 862, 863), (862, 354, 863), (452, 862, 70), (452, 861, 862), (861, 354, 862), (451, 515, 26), (451, 859, 515), (859, 236, 515), (858, 401, 231), (858, 443, 401), (443, 20, 401), (851, 858, 231), (851, 857, 858), (857, 58, 858), (856, 857, 353), (856, 444, 857), (444, 58, 857), (852, 856, 353), (852, 855, 856), (855, 59, 856), (854, 510, 230), (854, 851, 510), (851, 231, 510), (850, 854, 230), (850, 853, 854), (853, 353, 854), (454, 853, 74), (454, 852, 853), (852, 353, 853), (453, 509, 28), (453, 850, 509), (850, 230, 509), (849, 398, 225), (849, 445, 398), (445, 21, 398), (842, 849, 225), (842, 848, 849), (848, 60, 849), (847, 848, 352), (847, 446, 848), (446, 60, 848), (843, 847, 352), (843, 846, 847), (846, 61, 847), (845, 504, 224), (845, 842, 504), (842, 225, 504), (841, 845, 224), (841, 844, 845), (844, 352, 845), (457, 844, 78), (457, 843, 844), (843, 352, 844), (456, 503, 30), (456, 841, 503), (841, 224, 503), (840, 396, 219), (840, 447, 396), (447, 22, 396), (833, 840, 219), (833, 839, 840), (839, 62, 840), (838, 839, 351), (838, 448, 839), (448, 62, 839), (834, 838, 351), (834, 837, 838), (837, 63, 838), (836, 500, 218), (836, 833, 500), (833, 219, 500), (832, 836, 218), (832, 835, 836), (835, 351, 836), (481, 835, 129), (481, 834, 835), (834, 351, 835), (388, 499, 25), (388, 832, 499), (832, 218, 499), (831, 395, 213), (831, 449, 395), (449, 24, 395), (824, 831, 213), (824, 830, 831), (830, 66, 831), (829, 830, 350), (829, 450, 830), (450, 66, 830), (825, 829, 350), (825, 828, 829), (828, 67, 829), (827, 498, 212), (827, 824, 498), (824, 213, 498), (823, 827, 212), (823, 826, 827), (826, 350, 827), (483, 826, 133), (483, 825, 826), (825, 350, 826), (389, 497, 27), (389, 823, 497), (823, 212, 497), (822, 394, 207), (822, 451, 394), (451, 26, 394), (815, 822, 207), (815, 821, 822), (821, 70, 822), (820, 821, 349), (820, 452, 821), (452, 70, 821), (816, 820, 349), (816, 819, 820), (819, 71, 820), (818, 495, 206), (818, 815, 495), (815, 207, 495), (814, 818, 206), (814, 817, 818), (817, 349, 818), (485, 817, 137), (485, 816, 817), (816, 349, 817), (390, 494, 29), (390, 814, 494), (814, 206, 494), (813, 393, 201), (813, 453, 393), (453, 28, 393), (806, 813, 201), (806, 812, 813), (812, 74, 813), (811, 812, 348), (811, 454, 812), (454, 74, 812), (807, 811, 348), (807, 810, 811), (810, 75, 811), (809, 492, 200), (809, 806, 492), (806, 201, 492), (805, 809, 200), (805, 808, 809), (808, 348, 809), (487, 808, 141), (487, 807, 808), (807, 348, 808), (391, 491, 31), (391, 805, 491), (805, 200, 491), (804, 392, 195), (804, 456, 392), (456, 30, 392), (797, 804, 195), (797, 803, 804), (803, 78, 804), (802, 803, 347), (802, 457, 803), (457, 78, 803), (798, 802, 347), (798, 801, 802), (801, 79, 802), (800, 490, 194), (800, 797, 490), (797, 195, 490), (796, 800, 194), (796, 799, 800), (799, 347, 800), (479, 799, 125), (479, 798, 799), (798, 347, 799), (387, 489, 23), (387, 796, 489), (796, 194, 489), (794, 795, 325), (794, 490, 795), (490, 195, 795), (792, 794, 325), (792, 793, 794), (793, 194, 794), (789, 790, 319), (789, 495, 790), (495, 207, 790), (787, 789, 319), (787, 788, 789), (788, 206, 789), (785, 399, 227), (785, 398, 399), (398, 21, 399), (778, 785, 227), (778, 784, 785), (784, 225, 785), (783, 784, 310), (783, 504, 784), (504, 225, 784), (779, 783, 310), (779, 782, 783), (782, 224, 783), (781, 506, 226), (781, 778, 506), (778, 227, 506), (777, 781, 226), (777, 780, 781), (780, 310, 781), (502, 780, 223), (502, 779, 780), (779, 310, 780), (397, 505, 31), (397, 777, 505), (777, 226, 505), (776, 486, 140), (776, 476, 486), (476, 4, 486), (769, 776, 140), (769, 775, 776), (775, 120, 776), (774, 775, 309), (774, 477, 775), (477, 120, 775), (770, 774, 309), (770, 773, 774), (773, 121, 774), (772, 487, 141), (772, 769, 487), (769, 140, 487), (768, 772, 141), (768, 771, 772), (771, 309, 772), (506, 771, 226), (506, 770, 771), (770, 309, 771), (505, 391, 31), (505, 768, 391), (768, 141, 391), (229, 400, 455, 76), (767, 402, 233), (767, 401, 402), (401, 20, 402), (760, 767, 233), (760, 766, 767), (766, 231, 767), (765, 766, 307), (765, 510, 766), (510, 231, 766), (761, 765, 307), (761, 764, 765), (764, 230, 765), (763, 512, 232), (763, 760, 512), (760, 233, 512), (759, 763, 232), (759, 762, 763), (762, 307, 763), (508, 762, 229), (508, 761, 762), (761, 307, 762), (400, 511, 29), (400, 759, 511), (759, 232, 511), (758, 484, 136), (758, 474, 484), (474, 3, 484), (751, 758, 136), (751, 757, 758), (757, 118, 758), (756, 757, 306), (756, 475, 757), (475, 118, 757), (752, 756, 306), (752, 755, 756), (755, 119, 756), (754, 485, 137), (754, 751, 485), (751, 136, 485), (750, 754, 137), (750, 753, 754), (753, 306, 754), (512, 753, 232), (512, 752, 753), (752, 306, 753), (511, 390, 29), (511, 750, 390), (750, 137, 390), (749, 405, 239), (749, 404, 405), (404, 18, 405), (742, 749, 239), (742, 748, 749), (748, 237, 749), (747, 748, 304), (747, 516, 748), (516, 237, 748), (743, 747, 304), (743, 746, 747), (746, 236, 747), (745, 518, 238), (745, 742, 518), (742, 239, 518), (741, 745, 238), (741, 744, 745), (744, 304, 745), (514, 744, 235), (514, 743, 744), (743, 304, 744), (403, 517, 27), (403, 741, 517), (741, 238, 517), (740, 482, 132), (740, 470, 482), (470, 2, 482), (733, 740, 132), (733, 739, 740), (739, 114, 740), (738, 739, 303), (738, 471, 739), (471, 114, 739), (734, 738, 303), (734, 737, 738), (737, 115, 738), (736, 483, 133), (736, 733, 483), (733, 132, 483), (732, 736, 133), (732, 735, 736), (735, 303, 736), (518, 735, 238), (518, 734, 735), (734, 303, 735), (517, 389, 27), (517, 732, 389), (732, 133, 389), (731, 408, 245), (731, 407, 408), (407, 14, 408), (724, 731, 245), (724, 730, 731), (730, 243, 731), (729, 730, 301), (729, 522, 730), (522, 243, 730), (725, 729, 301), (725, 728, 729), (728, 242, 729), (727, 524, 244), (727, 724, 524), (724, 245, 524), (723, 727, 244), (723, 726, 727), (726, 301, 727), (520, 726, 241), (520, 725, 726), (725, 301, 726), (406, 523, 25), (406, 723, 523), (723, 244, 523), (722, 480, 128), (722, 462, 480), (462, 1, 480), (715, 722, 128), (715, 721, 722), (721, 106, 722), (720, 721, 300), (720, 463, 721), (463, 106, 721), (716, 720, 300), (716, 719, 720), (719, 107, 720), (718, 481, 129), (718, 715, 481), (715, 128, 481), (714, 718, 129), (714, 717, 718), (717, 300, 718), (524, 717, 244), (524, 716, 717), (716, 300, 717), (523, 388, 25), (523, 714, 388), (714, 129, 388), (713, 411, 251), (713, 410, 411), (410, 15, 411), (706, 713, 251), (706, 712, 713), (712, 249, 713), (711, 712, 298), (711, 528, 712), (528, 249, 712), (707, 711, 298), (707, 710, 711), (710, 248, 711), (709, 530, 250), (709, 706, 530), (706, 251, 530), (705, 709, 250), (705, 708, 709), (708, 298, 709), (526, 708, 247), (526, 707, 708), (707, 298, 708), (409, 529, 23), (409, 705, 529), (705, 250, 529), (704, 478, 124), (704, 464, 478), (464, 5, 478), (697, 704, 124), (697, 703, 704), (703, 108, 704), (702, 703, 297), (702, 465, 703), (465, 108, 703), (698, 702, 297), (698, 701, 702), (701, 109, 702), (700, 479, 125), (700, 697, 479), (697, 124, 479), (696, 700, 125), (696, 699, 700), (699, 297, 700), (530, 699, 250), (530, 698, 699), (698, 297, 699), (529, 387, 23), (529, 696, 387), (696, 125, 387), (695, 445, 60), (695, 412, 445), (412, 21, 445), (688, 695, 60), (688, 694, 695), (694, 253, 695), (693, 694, 296), (693, 532, 694), (532, 253, 694), (689, 693, 296), (689, 692, 693), (692, 252, 693), (691, 446, 61), (691, 688, 446), (688, 60, 446), (687, 691, 61), (687, 690, 691), (690, 296, 691), (436, 690, 51), (436, 689, 690), (689, 296, 690), (366, 371, 5), (366, 687, 371), (687, 61, 371), (686, 414, 257), (686, 413, 414), (413, 19, 414), (679, 686, 257), (679, 685, 686), (685, 255, 686), (684, 685, 295), (684, 534, 685), (534, 255, 685), (680, 684, 295), (680, 683, 684), (683, 254, 684), (682, 536, 256), (682, 679, 536), (679, 257, 536), (678, 682, 256), (678, 681, 682), (681, 295, 682), (532, 681, 253), (532, 680, 681), (680, 295, 681), (412, 535, 21), (412, 678, 535), (678, 256, 535), (677, 476, 120), (677, 472, 476), (472, 4, 476), (670, 677, 120), (670, 676, 677), (676, 116, 677), (675, 676, 294), (675, 473, 676), (473, 116, 676), (671, 675, 294), (671, 674, 675), (674, 117, 675), (673, 477, 121), (673, 670, 477), (670, 120, 477), (669, 673, 121), (669, 672, 673), (672, 294, 673), (536, 672, 256), (536, 671, 672), (671, 294, 672), (535, 386, 21), (535, 669, 386), (669, 121, 386), (668, 443, 58), (668, 415, 443), (415, 20, 443), (661, 668, 58), (661, 667, 668), (667, 259, 668), (666, 667, 293), (666, 538, 667), (538, 259, 667), (662, 666, 293), (662, 665, 666), (665, 258, 666), (664, 444, 59), (664, 661, 444), (661, 58, 444), (660, 664, 59), (660, 663, 664), (663, 293, 664), (473, 663, 116), (473, 662, 663), (662, 293, 663), (472, 370, 4), (472, 660, 370), (660, 59, 370), (659, 417, 263), (659, 416, 417), (416, 17, 417), (652, 659, 263), (652, 658, 659), (658, 261, 659), (657, 658, 292), (657, 540, 658), (540, 261, 658), (653, 657, 292), (653, 656, 657), (656, 260, 657), (655, 542, 262), (655, 652, 542), (652, 263, 542), (651, 655, 262), (651, 654, 655), (654, 292, 655), (538, 654, 259), (538, 653, 654), (653, 292, 654), (415, 541, 20), (415, 651, 541), (651, 262, 541), (650, 474, 118), (650, 468, 474), (468, 3, 474), (643, 650, 118), (643, 649, 650), (649, 112, 650), (648, 649, 291), (648, 469, 649), (469, 112, 649), (644, 648, 291), (644, 647, 648), (647, 113, 648), (646, 475, 119), (646, 643, 475), (643, 118, 475), (642, 646, 119), (642, 645, 646), (645, 291, 646), (542, 645, 262), (542, 644, 645), (644, 291, 645), (541, 385, 20), (541, 642, 385), (642, 119, 385), (641, 439, 54), (641, 418, 439), (418, 18, 439), (634, 641, 54), (634, 640, 641), (640, 265, 641), (639, 640, 290), (639, 544, 640), (544, 265, 640), (635, 639, 290), (635, 638, 639), (638, 264, 639), (637, 440, 55), (637, 634, 440), (634, 54, 440), (633, 637, 55), (633, 636, 637), (636, 290, 637), (469, 636, 112), (469, 635, 636), (635, 290, 636), (468, 368, 3), (468, 633, 368), (633, 55, 368), (632, 420, 269), (632, 419, 420), (419, 12, 420), (625, 632, 269), (625, 631, 632), (631, 267, 632), (630, 631, 289), (630, 546, 631), (546, 267, 631), (626, 630, 289), (626, 629, 630), (629, 266, 630), (628, 548, 268), (628, 625, 548), (625, 269, 548), (624, 628, 268), (624, 627, 628), (627, 289, 628), (544, 627, 265), (544, 626, 627), (626, 289, 627), (418, 547, 18), (418, 624, 547), (624, 268, 547), (623, 470, 114), (623, 458, 470), (458, 2, 470), (616, 623, 114), (616, 622, 623), (622, 102, 623), (621, 622, 288), (621, 459, 622), (459, 102, 622), (617, 621, 288), (617, 620, 621), (620, 103, 621), (619, 471, 115), (619, 616, 471), (616, 114, 471), (615, 619, 115), (615, 618, 619), (618, 288, 619), (548, 618, 268), (548, 617, 618), (617, 288, 618), (547, 383, 18), (547, 615, 383), (615, 115, 383), (614, 435, 50), (614, 421, 435), (421, 16, 435), (607, 614, 50), (607, 613, 614), (613, 271, 614), (612, 613, 287), (612, 550, 613), (550, 271, 613), (608, 612, 287), (608, 611, 612), (611, 270, 612), (610, 436, 51), (610, 607, 436), (607, 50, 436), (606, 610, 51), (606, 609, 610), (609, 287, 610), (465, 609, 108), (465, 608, 609), (608, 287, 609), (464, 366, 5), (464, 606, 366), (606, 51, 366), (605, 423, 275), (605, 422, 423), (422, 13, 423), (598, 605, 275), (598, 604, 605), (604, 273, 605), (603, 604, 286), (603, 552, 604), (552, 273, 604), (599, 603, 286), (599, 602, 603), (602, 272, 603), (601, 554, 274), (601, 598, 554), (598, 275, 554), (597, 601, 274), (597, 600, 601), (600, 286, 601), (550, 600, 271), (550, 599, 600), (599, 286, 600), (421, 553, 16), (421, 597, 553), (597, 274, 553), (596, 466, 110), (596, 460, 466), (460, 0, 466), (589, 596, 110), (589, 595, 596), (595, 104, 596), (594, 595, 285), (594, 461, 595), (461, 104, 595), (590, 594, 285), (590, 593, 594), (593, 105, 594), (592, 467, 111), (592, 589, 467), (589, 110, 467), (588, 592, 111), (588, 591, 592), (591, 285, 592), (554, 591, 274), (554, 590, 591), (590, 285, 591), (553, 381, 16), (553, 588, 381), (588, 111, 381), (587, 431, 46), (587, 424, 431), (424, 14, 431), (580, 587, 46), (580, 586, 587), (586, 277, 587), (585, 586, 284), (585, 556, 586), (556, 277, 586), (581, 585, 284), (581, 584, 585), (584, 276, 585), (583, 432, 47), (583, 580, 432), (580, 46, 432), (579, 583, 47), (579, 582, 583), (582, 284, 583), (459, 582, 102), (459, 581, 582), (581, 284, 582), (458, 364, 2), (458, 579, 364), (579, 47, 364), (578, 426, 281), (578, 425, 426), (425, 13, 426), (571, 578, 281), (571, 577, 578), (577, 279, 578), (576, 577, 283), (576, 558, 577), (558, 279, 577), (572, 576, 283), (572, 575, 576), (575, 278, 576), (574, 560, 280), (574, 571, 560), (571, 281, 560), (570, 574, 280), (570, 573, 574), (573, 283, 574), (556, 573, 277), (556, 572, 573), (572, 283, 573), (424, 559, 14), (424, 570, 559), (570, 280, 559), (569, 462, 106), (569, 363, 462), (363, 1, 462), (562, 569, 106), (562, 568, 569), (568, 45, 569), (567, 568, 282), (567, 430, 568), (430, 45, 568), (563, 567, 282), (563, 566, 567), (566, 44, 567), (565, 463, 107), (565, 562, 463), (562, 106, 463), (561, 565, 107), (561, 564, 565), (564, 282, 565), (560, 564, 280), (560, 563, 564), (563, 282, 564), (559, 379, 14), (559, 561, 379), (561, 107, 379), (426, 566, 281), (426, 429, 566), (429, 44, 566), (555, 575, 276), (555, 557, 575), (557, 278, 575), (377, 584, 103), (377, 555, 584), (555, 276, 584), (423, 593, 275), (423, 378, 593), (378, 105, 593), (549, 602, 270), (549, 551, 602), (551, 272, 602), (380, 611, 109), (380, 549, 611), (549, 270, 611), (420, 620, 269), (420, 377, 620), (377, 103, 620), (543, 629, 264), (543, 545, 629), (545, 266, 629), (382, 638, 113), (382, 543, 638), (543, 264, 638), (417, 647, 263), (417, 382, 647), (382, 113, 647), (537, 656, 258), (537, 539, 656), (539, 260, 656), (384, 665, 117), (384, 537, 665), (537, 258, 665), (414, 674, 257), (414, 384, 674), (384, 117, 674), (531, 683, 252), (531, 533, 683), (533, 254, 683), (435, 692, 50), (435, 531, 692), (531, 252, 692), (411, 701, 251), (411, 380, 701), (380, 109, 701), (525, 710, 246), (525, 527, 710), (527, 248, 710), (408, 719, 245), (408, 379, 719), (379, 107, 719), (519, 728, 240), (519, 521, 728), (521, 242, 728), (405, 737, 239), (405, 383, 737), (383, 115, 737), (513, 746, 234), (513, 515, 746), (515, 236, 746), (402, 755, 233), (402, 385, 755), (385, 119, 755), (507, 764, 228), (507, 509, 764), (509, 230, 764), (399, 773, 227), (399, 386, 773), (386, 121, 773), (501, 782, 222), (501, 503, 782), (503, 224, 782), (496, 786, 210), (496, 497, 786), (497, 212, 786), (493, 788, 204), (493, 494, 788), (494, 206, 788), (455, 791, 76), (455, 493, 791), (493, 204, 791), (488, 793, 192), (488, 489, 793), (489, 194, 793), (478, 801, 124), (478, 376, 801), (376, 79, 801), (486, 810, 140), (486, 375, 810), (375, 75, 810), (484, 819, 136), (484, 374, 819), (374, 71, 819), (482, 828, 132), (482, 373, 828), (373, 67, 828), (480, 837, 128), (480, 372, 837), (372, 63, 837), (376, 846, 79), (376, 371, 846), (371, 61, 846), (375, 855, 75), (375, 370, 855), (370, 59, 855), (374, 864, 71), (374, 368, 864), (368, 55, 864), (373, 873, 67), (373, 364, 873), (364, 47, 873), (372, 882, 63), (372, 365, 882), (365, 49, 882), (466, 891, 110), (466, 369, 891), (369, 57, 891), (369, 900, 57), (369, 367, 900), (367, 53, 900), (367, 909, 53), (367, 362, 909), (362, 43, 909), (365, 918, 49), (365, 363, 918), (363, 45, 918), (362, 927, 43), (362, 460, 927), (460, 104, 927)])
me_icosphere.polygons.foreach_set('material_index', [0, 0, 0, 0, 0, 0, 0, 0, 0, 0, 0, 0, 0, 0, 0, 0, 0, 2, 2, 2, 1, 2, 2, 1, 1, 2, 1, 2, 2, 2, 2, 2, 1, 2, 2, 1, 0, 2, 2, 2, 1, 0, 0, 0, 0, 0, 0, 0, 0, 0, 2, 0, 0, 0, 0, 0, 0, 0, 0, 0, 0, 0, 0, 0, 0, 0, 0, 0, 0, 0, 0, 0, 0, 0, 0, 0, 0, 0, 0, 0, 0, 0, 0, 0, 0, 0, 0, 0, 0, 0, 0, 0, 0, 0, 0, 0, 0, 0, 0, 0, 0, 0, 0, 0, 0, 0, 0, 0, 0, 0, 0, 0, 0, 0, 0, 0, 0, 0, 0, 0, 0, 0, 0, 0, 0, 0, 0, 0, 0, 0, 0, 0, 0, 0, 0, 0, 0, 0, 0, 0, 0, 0, 0, 0, 0, 0, 0, 0, 0, 0, 0, 0, 0, 0, 0, 0, 0, 0, 0, 0, 0, 0, 0, 0, 0, 0, 0, 0, 0, 0, 0, 0, 0, 0, 0, 0, 0, 0, 0, 0, 0, 0, 0, 0, 0, 0, 0, 0, 0, 0, 0, 0, 0, 0, 0, 0, 0, 0, 0, 0, 0, 0, 0, 0, 0, 0, 0, 0, 0, 0, 0, 0, 0, 0, 0, 0, 2, 2, 2, 1, 2, 0, 1, 0, 0, 0, 0, 0, 0, 0, 0, 0, 0, 0, 0, 0, 0, 0, 0, 0, 0, 0, 0, 0, 0, 0, 0, 0, 0, 0, 0, 0, 0, 0, 0, 0, 0, 0, 0, 0, 0, 0, 0, 0, 0, 0, 0, 0, 0, 0, 0, 0, 0, 0, 0, 0, 0, 0, 0, 0, 0, 0, 0, 0, 0, 0, 0, 0, 1, 1, 2, 2, 0, 0, 1, 0, 0, 0, 0, 0, 0, 0, 0, 0, 0, 0, 0, 0, 0, 0, 0, 0, 1, 2, 2, 1, 2, 0, 1, 0, 2, 2, 2, 2, 2, 2, 2, 2, 2, 0, 2, 2, 0, 0, 0, 0, 0, 0, 0, 2, 0, 0, 2, 2, 2, 0, 2, 2, 0, 0, 2, 2, 2, 2, 2, 0, 0, 0, 0, 0, 0, 0, 0, 2, 0, 2, 2, 2, 2, 2, 2, 2, 2, 2, 2, 2, 2, 1, 1, 1, 1, 0, 0, 0, 2, 2, 2, 2, 2, 2, 2, 2, 2, 2, 2, 2, 1, 2, 2, 2, 2, 2, 2, 2, 2, 2, 2, 1, 2, 2, 2, 2, 2, 2, 2, 2, 2, 2, 2, 2, 2, 2, 2, 2, 1, 1, 1, 1, 1, 0, 1, 1, 1, 1, 1, 1, 1, 1, 1, 1, 2, 2, 2, 2, 2, 2, 2, 2, 2, 2, 2, 2, 2, 2, 2, 2, 1, 1, 1, 1, 2, 2, 2, 2, 2, 2, 2, 2, 2, 2, 2, 2, 1, 1, 1, 1, 1, 1, 1, 2, 1, 1, 1, 1, 1, 1, 1, 1, 2, 2, 2, 2, 2, 2, 2, 2, 2, 2, 2, 2, 2, 2, 2, 2, 1, 1, 1, 1, 1, 2, 2, 2, 2, 2, 2, 2, 2, 2, 2, 2, 1, 1, 1, 2, 1, 2, 2, 2, 1, 1, 1, 1, 1, 1, 1, 1, 2, 1, 2, 2, 2, 2, 2, 2, 2, 2, 2, 2, 2, 2, 2, 2, 1, 1, 1, 1, 1, 1, 1, 1, 2, 2, 1, 1, 2, 2, 2, 2, 2, 2, 2, 2, 2, 2, 2, 2, 2, 2, 2, 2, 2, 2, 2, 2, 2, 2, 2, 1, 2, 2, 2, 2, 2, 2, 2, 2, 2, 2, 2, 2, 0, 0, 0, 0, 0, 0, 0, 0, 0, 0, 0, 0, 0, 0, 0, 0, 0, 0, 0, 0, 0, 0, 0, 0, 0, 0, 0, 0, 0, 0, 0, 0, 0, 0, 0, 0, 0, 0, 0, 0, 0, 0, 0, 0, 0, 0, 0, 0, 0, 0, 0, 0, 0, 0, 0, 0, 0, 0, 0, 0, 0, 0, 0, 0, 0, 0, 0, 0, 0, 0, 0, 0, 0, 0, 0, 0, 0, 0, 0, 0, 0, 0, 0, 0, 0, 0, 0, 0, 0, 0, 0, 0, 0, 0, 0, 0, 0, 0, 0, 0, 0, 0, 0, 0, 0, 0, 0, 0, 0, 0, 0, 0, 0, 0, 0, 0, 0, 0, 0, 0, 0, 0, 0, 0, 0, 0, 0, 0, 0, 0, 0, 0, 0, 0, 0, 0, 0, 0, 0, 0, 0, 0, 0, 0, 0, 0, 0, 0, 0, 0, 0, 0, 0, 0, 0, 0, 0, 0, 0, 0, 0, 0, 0, 0, 0, 0, 0, 0, 0, 0, 0, 0, 0, 0, 0, 0, 0, 0, 0, 0, 0, 0, 0, 0, 0, 0, 0, 0, 0, 0, 0, 0, 0, 0, 0, 0, 0, 0, 0, 0, 0, 0, 0, 0, 0, 0, 0, 0, 0, 0, 0, 0, 0, 0, 0, 0, 0, 0, 0, 0, 0, 0, 0, 0, 0, 0, 0, 0, 0, 0, 0, 0, 0, 0, 0, 0, 0, 0, 0, 0, 0, 0, 0, 0, 0, 0, 0, 0, 0, 0, 0, 0, 0, 0, 0, 0, 0, 0, 0, 0, 0, 0, 0, 0, 0, 0, 0, 0, 0, 0, 0, 0, 0, 0, 0, 0, 0, 0, 0, 0, 0, 0, 0, 0, 0, 0, 0, 0, 0, 0, 0, 0, 0, 0, 0, 0, 0, 0, 0, 0, 0, 0, 0, 0, 0, 0, 0, 0, 0, 0, 0, 0, 0, 0, 0, 0, 0, 0, 0, 0, 0, 0, 0, 0, 0, 0, 0, 0, 0, 0, 0, 0, 0, 0, 0, 0, 0, 0, 0, 0, 0, 0, 0, 0, 0, 0, 0, 0, 0, 0, 0, 0, 0, 0, 0, 0, 0, 0, 0, 0, 0, 0, 0, 0, 0, 0, 0, 0, 0, 0, 0, 0, 0, 0, 0, 0, 0, 0, 0, 0, 0, 0, 0, 0, 0, 0, 0, 0, 0, 0, 0, 0, 0, 0, 0, 0, 0, 0, 0, 0, 0, 0, 0, 0, 0, 0, 0, 0, 0, 0, 0, 0, 0, 0, 0, 0, 0, 0, 0, 0, 0, 0, 0, 0, 0, 0, 0, 0, 0, 0, 0, 0, 0, 0, 0, 0, 0, 0, 0, 0, 0, 0, 0, 0, 0, 0, 0, 0, 0, 0, 0, 0, 0, 0, 0, 0, 0, 0, 0, 0, 0, 0, 0, 0, 0, 0, 0, 0, 0, 0, 0, 0, 0, 0, 0, 0, 0, 0, 0, 0, 1, 1, 1, 1, 1, 0, 0, 0, 0, 1, 1, 0, 0, 0, 0, 0, 0, 0, 0, 0, 0, 0, 0, 0, 0, 0, 0, 0, 0, 0, 0, 0, 0, 0, 0, 0, 0, 0, 0, 0, 0, 0, 0, 0, 0, 0, 0, 0, 0, 0, 0, 0, 0, 0, 0, 0, 0, 0, 0, 0, 0, 0, 0, 0, 0, 0, 0, 0, 0, 0, 0, 0, 0, 0, 0, 0, 0, 0, 0, 0, 0, 0, 0, 0, 0, 0, 0, 0, 0, 0, 0, 0, 0, 0, 0, 0, 0, 0, 0, 0, 0, 0, 0, 0, 0, 0, 0, 0, 0, 0, 0, 0, 0, 0, 0, 0, 0, 0, 0, 0, 0, 0, 0, 0, 0, 0, 0, 0, 0, 0, 0, 0, 0, 0, 0, 0, 0, 0, 0, 0, 0, 0, 0, 0, 0, 0, 0, 0, 0, 0, 0, 0, 0, 0, 0, 0, 0, 0, 0, 0, 0, 0, 0, 0, 0, 0, 0, 0, 0, 0, 0, 0, 0, 0, 0, 0, 0, 0, 0, 0, 0, 0, 0, 0, 0, 0, 0, 0, 0, 0, 0, 0, 0, 0, 0, 0, 0, 0, 0, 0, 0, 0, 0, 0, 0, 0, 0, 0, 0, 0, 0, 0, 0, 0, 0, 0, 0, 0, 0, 0, 0, 0, 0, 0, 0, 0, 0, 0, 0, 0, 0, 0, 0, 0, 0, 0, 0, 0, 0, 0, 0, 0, 0, 0, 0, 0, 0, 0, 0, 0, 0, 0, 0, 0, 0, 0, 0, 0, 0, 0, 0, 0, 0, 0, 0, 0, 0, 0, 0, 0, 0, 0, 0, 0, 0, 0, 0, 0, 0, 0, 0, 0, 0, 0, 0, 0, 0, 0, 0, 0, 0, 0, 0, 0, 0, 0, 0, 0, 0, 0, 0, 0, 0, 0, 0, 0, 0, 0, 0, 0, 0, 0, 0, 0, 0, 0, 0, 0, 0, 0, 0, 0, 0, 0, 0, 0, 0, 0, 0, 0, 0, 0, 0, 0, 0, 0, 0, 0, 0, 0, 0, 0, 0, 0, 0, 0, 0, 0, 0, 0, 0, 0, 0, 0, 0, 0, 0, 0, 0, 0, 0, 0, 0, 0, 0, 0, 0, 0, 0, 0, 0, 0, 0, 0, 0, 0, 0, 0, 0, 0, 0, 0, 0, 0, 0, 0, 0, 0, 0, 0, 0, 0, 0, 0, 0, 0, 0, 0, 0, 0, 0, 0, 0, 0, 0, 0, 0, 0, 0, 0, 0, 0, 0, 0, 0, 0, 0, 0, 0, 0, 0, 0, 0, 0, 0, 0, 0, 0, 0, 0, 0, 0, 0, 0, 0, 0, 0, 0, 0, 0, 0, 0, 0, 0, 0, 0, 0, 0, 0, 0, 0, 0, 0, 0, 0, 0, 0, 0, 0, 0, 0, 0, 0, 0, 0, 0, 0, 0, 0, 0, 0, 0, 0, 0, 0, 0, 0, 0, 0, 0, 0, 0, 0, 0, 0, 0, 0, 0, 0, 0, 0, 0, 0, 0, 0, 0, 0, 0, 0, 0, 0, 0, 0, 0, 0, 0, 0, 0, 0, 0, 0, 0, 0, 0, 0, 0, 0, 0, 0, 0, 0, 0, 0, 0, 0, 0, 0, 0, 0, 0, 0, 0, 0, 0, 0, 0, 0, 0, 0, 0, 0, 0, 0, 0, 0, 0, 0, 0, 0, 0, 0, 0, 0, 0, 0, 0, 0, 0, 0, 0, 0, 0, 0, 0, 0, 0, 0, 0, 0, 0, 0, 0, 0, 0, 0, 0, 0, 0, 0, 0, 0, 0, 0, 0, 0, 0, 0, 0, 0, 0, 0, 0, 0, 0, 0, 0, 0, 0, 0, 0, 0, 0, 0, 0, 0, 0, 0, 0, 0, 0, 0, 0, 0, 0, 0, 0, 0, 0, 0, 0, 0, 0, 0, 0, 0, 0, 0, 0, 0, 0, 0, 0, 0, 0, 0, 0, 0, 0, 0, 0, 0, 0, 0, 0, 0, 0, 0, 0, 0, 0, 0, 0, 0, 0, 0, 0, 0, 0, 0, 0, 0, 0, 0, 0, 0, 0, 0, 0, 0, 0, 0, 0, 0, 0, 0, 0, 0, 0, 0, 0, 0, 0, 0, 0, 0, 0, 0, 0, 0, 0, 0, 1, 0, 0, 1, 1, 1, 1, 0, 0, 0, 0, 0, 0, 0, 0, 0, 0, 0, 0, 0, 0, 0, 0, 0, 0, 0, 0, 0, 0, 0, 0, 0, 0, 0, 0, 0, 0, 0, 0, 0, 0, 0, 0, 0, 0, 0, 0, 0, 0, 0, 0, 0, 0, 0])
me_icosphere.materials.append(mat_grass)
me_icosphere.materials.append(mat_rock)
me_icosphere.materials.append(mat_ground)
me_icosphere.use_remesh_preserve_volume = False
me_icosphere.use_remesh_preserve_attributes = False
me_icosphere.use_mirror_vertex_groups = False
me_icosphere.update()

# ---- objects
ob_icosphere = bpy.data.objects.new('Icosphere', me_icosphere)

# ---- transforms, parenting, visibility, modifiers, constraints
ob_icosphere.location = (0.0, 0.0, 0.0)
ob_icosphere.lineart.crease_threshold = 0.0

# ---- collection membership
col_collection_1.objects.link(ob_icosphere)

# ---- scene / render settings (as saved in the file)
scene.frame_start = 1; scene.frame_end = 250; scene.frame_set(1)
scene.render.engine = 'BLENDER_EEVEE_NEXT'
scene.render.resolution_percentage = 50
scene.render.dither_intensity = 0.0
scene.cycles.use_denoising = False
scene.cycles.samples = 128
scene.cycles.sampling_pattern = 'TABULATED_SOBOL'
scene.cycles.light_sampling_threshold = 0.0
scene.cycles.use_adaptive_sampling = False
scene.cycles.use_light_tree = False
scene.cycles.blur_glossy = 0.0
scene.cycles.sample_clamp_indirect = 0.0
scene.view_settings.view_transform = 'Standard'
bpy.context.view_layer.update()

# ---- added for rendering (the .blend has no active camera and no usable light): camera, sun
cam_auto = bpy.data.cameras.new('AutoCamera')
cam_auto.lens = 50.0
cam_auto.sensor_width = 36.0
cam_auto.clip_end = 3444.68
ob_auto_camera = bpy.data.objects.new('AutoCamera', cam_auto)
scene.collection.objects.link(ob_auto_camera)
ob_auto_camera.location = (196.512, -235.384, 123.983)
ob_auto_camera.rotation_euler = (1.09748, -7.21219e-08, 0.694738)
scene.camera = ob_auto_camera
light_auto_sun = bpy.data.lights.new('AutoSun', 'SUN')
light_auto_sun.energy = 3.0
light_auto_sun.angle = 0.0523599
ob_auto_sun = bpy.data.objects.new('AutoSun', light_auto_sun)
scene.collection.objects.link(ob_auto_sun)
ob_auto_sun.rotation_euler = (0.872665, 0.174533, 0.523599)
bpy.context.view_layer.update()
